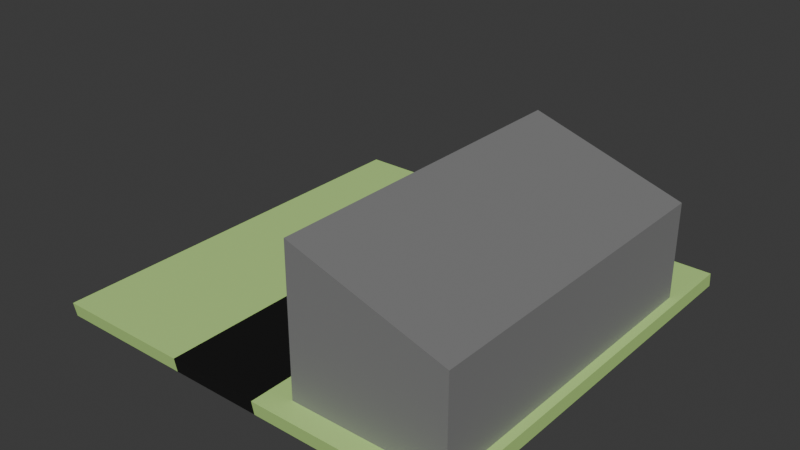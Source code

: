 # Source: HANGAR.blend  (saved by Blender 4.3.32; exported with 4.5.12 LTS)
import bpy
from mathutils import Matrix  # noqa: F401  (used for matrix-valued properties, if any)

bpy.ops.wm.read_factory_settings(use_empty=True)
scene = bpy.context.scene
scene.name = 'Scene'

# ---- collections
col_collection = bpy.data.collections.new('Collection'); scene.collection.children.link(col_collection)

# ---- materials (node trees are filled in below, after node groups)
mat_material_001 = bpy.data.materials.new('Material.001')
mat_material_002 = bpy.data.materials.new('Material.002')
mat_material_003 = bpy.data.materials.new('Material.003')
mat_material_004 = bpy.data.materials.new('Material.004')

# ---- material node trees
mat_material_001.use_nodes = True; mat_material_001.node_tree.nodes.clear()
_N = mat_material_001.node_tree.nodes; _L = mat_material_001.node_tree.links
n0 = _N.new('ShaderNodeBsdfPrincipled'); n0.name = 'Principled BSDF'; n0.location = (10, 300)
n0.inputs[0].default_value = (0.514, 0.8004, 0.2515, 1.0)
n1 = _N.new('ShaderNodeOutputMaterial'); n1.name = 'Material Output'; n1.location = (300, 300)
_L.new(n0.outputs[0], n1.inputs[0])
n1.is_active_output = True
mat_material_002.use_nodes = True; mat_material_002.node_tree.nodes.clear()
_N = mat_material_002.node_tree.nodes; _L = mat_material_002.node_tree.links
n0 = _N.new('ShaderNodeBsdfPrincipled'); n0.name = 'Principled BSDF'; n0.location = (10, 300)
n0.inputs[0].default_value = (0.005937, 0.005812, 0.005714, 1.0)
n1 = _N.new('ShaderNodeOutputMaterial'); n1.name = 'Material Output'; n1.location = (300, 300)
_L.new(n0.outputs[0], n1.inputs[0])
n1.is_active_output = True
mat_material_003.use_nodes = True; mat_material_003.node_tree.nodes.clear()
_N = mat_material_003.node_tree.nodes; _L = mat_material_003.node_tree.links
n0 = _N.new('ShaderNodeBsdfPrincipled'); n0.name = 'Principled BSDF'; n0.location = (10, 300)
n0.inputs[0].default_value = (0.3908, 0.3908, 0.3908, 1.0)
n1 = _N.new('ShaderNodeOutputMaterial'); n1.name = 'Material Output'; n1.location = (300, 300)
_L.new(n0.outputs[0], n1.inputs[0])
n1.is_active_output = True
mat_material_004.use_nodes = True; mat_material_004.node_tree.nodes.clear()
_N = mat_material_004.node_tree.nodes; _L = mat_material_004.node_tree.links
n0 = _N.new('ShaderNodeBsdfPrincipled'); n0.name = 'Principled BSDF'; n0.location = (10, 300)
n0.inputs[0].default_value = (0.3583, 0.3583, 0.3583, 1.0)
n0.inputs[1].default_value = 0.7638
n0.inputs[2].default_value = 0.815
n1 = _N.new('ShaderNodeOutputMaterial'); n1.name = 'Material Output'; n1.location = (300, 300)
_L.new(n0.outputs[0], n1.inputs[0])
n1.is_active_output = True

# ---- world
world_world = bpy.data.worlds.new('World'); scene.world = world_world
world_world.use_nodes = True; world_world.node_tree.nodes.clear()
_N = world_world.node_tree.nodes; _L = world_world.node_tree.links
n0 = _N.new('ShaderNodeOutputWorld'); n0.name = 'World Output'; n0.location = (300, 300)
n1 = _N.new('ShaderNodeBackground'); n1.name = 'Background'; n1.location = (10, 300)
n1.inputs[0].default_value = (0.05088, 0.05088, 0.05088, 1.0)
_L.new(n1.outputs[0], n0.inputs[0])
n0.is_active_output = True
world_world.color = (0.05088, 0.05088, 0.05088)
world_world.sun_shadow_jitter_overblur = 0.0

# ---- meshes
me_plane = bpy.data.meshes.new('Plane')
me_plane.from_pydata([(-1.0, -1.0, 0.0), (1.0, -1.0, 0.0), (-1.0, 1.0, 0.0), (1.0, 1.0, 0.0), (-1.0, 0.7778, 0.0), (-1.0, 0.5556, 0.0), (-1.0, 0.3333, 0.0), (-1.0, 0.1111, 0.0), (-1.0, -0.1111, 0.0), (-1.0, -0.3333, 0.0), (-1.0, -0.5556, 0.0), (-1.0, -0.7778, 0.0), (1.0, -0.7778, 0.0), (1.0, -0.5556, 0.0), (1.0, -0.3333, 0.0), (1.0, -0.1111, 0.0), (1.0, 0.1111, 0.0), (1.0, 0.3333, 0.0), (1.0, 0.5556, 0.0), (1.0, 0.7778, 0.0), (-0.7778, -1.0, 0.0), (-0.5556, -1.0, 0.0), (-0.3333, -1.0, 0.0), (-0.1111, -1.0, 0.0), (0.1111, -1.0, 0.0), (0.3333, -1.0, 0.0), (0.5556, -1.0, 0.0), (0.7778, -1.0, 0.0), (0.7778, 1.0, 0.0), (0.5556, 1.0, 0.0), (0.3333, 1.0, 0.0), (0.1111, 1.0, 0.0), (-0.1111, 1.0, 0.0), (-0.3333, 1.0, 0.0), (-0.5556, 1.0, 0.0), (-0.7778, 1.0, 0.0), (0.7778, -0.7778, 0.0), (0.5556, -0.7778, 0.0), (0.3333, -0.7778, 0.0), (0.1111, -0.7778, 0.0), (-0.1111, -0.7778, 0.0), (-0.3333, -0.7778, 0.0), (-0.5556, -0.7778, 0.0), (-0.7778, -0.7778, 0.0), (0.7778, -0.5556, 0.0), (0.5556, -0.5556, 0.0), (0.3333, -0.5556, 0.0), (0.1111, -0.5556, 0.0), (-0.1111, -0.5556, 0.0), (-0.3333, -0.5556, 0.0), (-0.5556, -0.5556, 0.0), (-0.7778, -0.5556, 0.0), (0.7778, -0.3333, 0.0), (0.5556, -0.3333, 0.0), (0.3333, -0.3333, 0.0), (0.1111, -0.3333, 0.0), (-0.1111, -0.3333, 0.0), (-0.3333, -0.3333, 0.0), (-0.5556, -0.3333, 0.0), (-0.7778, -0.3333, 0.0), (0.7778, -0.1111, 0.0), (0.5556, -0.1111, 0.0), (0.3333, -0.1111, 0.0), (0.1111, -0.1111, 0.0), (-0.1111, -0.1111, 0.0), (-0.3333, -0.1111, 0.0), (-0.5556, -0.1111, 0.0), (-0.7778, -0.1111, 0.0), (0.7778, 0.1111, 0.0), (0.5556, 0.1111, 0.0), (0.3333, 0.1111, 0.0), (0.1111, 0.1111, 0.0), (-0.1111, 0.1111, 0.0), (-0.3333, 0.1111, 0.0), (-0.5556, 0.1111, 0.0), (-0.7778, 0.1111, 0.0), (0.7778, 0.3333, 0.0), (0.5556, 0.3333, 0.0), (0.3333, 0.3333, 0.0), (0.1111, 0.3333, 0.0), (-0.1111, 0.3333, 0.0), (-0.3333, 0.3333, 0.0), (-0.5556, 0.3333, 0.0), (-0.7778, 0.3333, 0.0), (0.7778, 0.5556, 0.0), (0.5556, 0.5556, 0.0), (0.3333, 0.5556, 0.0), (0.1111, 0.5556, 0.0), (-0.1111, 0.5556, 0.0), (-0.3333, 0.5556, 0.0), (-0.5556, 0.5556, 0.0), (-0.7778, 0.5556, 0.0), (0.7778, 0.7778, 0.0), (0.5556, 0.7778, 0.0), (0.3333, 0.7778, 0.0), (0.1111, 0.7778, 0.0), (-0.1111, 0.7778, 0.0), (-0.3333, 0.7778, 0.0), (-0.5556, 0.7778, 0.0), (-0.7778, 0.7778, 0.0), (-1.0, 0.6667, 0.0), (1.0, 0.6667, 0.0), (-0.7778, 0.6667, 0.0), (-0.5556, 0.6667, 0.0), (-0.3333, 0.6667, 0.0), (-0.1111, 0.6667, 0.0), (0.1111, 0.6667, 0.0), (0.3333, 0.6667, 0.0), (0.5556, 0.6667, 0.0), (0.7778, 0.6667, 0.0), (-1.0, -0.8889, 0.0), (1.0, -0.8889, 0.0), (-0.7778, -0.8889, 0.0), (-0.5556, -0.8889, 0.0), (-0.3333, -0.8889, 0.0), (-0.1111, -0.8889, 0.0), (0.1111, -0.8889, 0.0), (0.3333, -0.8889, 0.0), (0.5556, -0.8889, 0.0), (0.7778, -0.8889, 0.0), (-1.003, -0.874, -0.07201), (-1.003, -0.9851, -0.07201), (0.7743, -0.9851, -0.07201), (0.9965, -0.9851, -0.07201), (0.9965, 0.7927, -0.07201), (0.9965, 1.015, -0.07201), (-0.7813, 1.015, -0.07201), (-1.003, 1.015, -0.07201), (-1.003, 0.7927, -0.07201), (-1.003, 0.6816, -0.07201), (-1.003, 0.5705, -0.07201), (-1.003, 0.3482, -0.07201), (-1.003, 0.126, -0.07201), (-1.003, -0.0962, -0.07201), (-1.003, -0.3184, -0.07201), (-1.003, -0.5406, -0.07201), (-1.003, -0.7629, -0.07201), (0.9965, -0.874, -0.07201), (0.9965, -0.7629, -0.07201), (0.9965, -0.5406, -0.07201), (0.9965, -0.3184, -0.07201), (0.9965, -0.0962, -0.07201), (0.9965, 0.126, -0.07201), (0.9965, 0.3482, -0.07201), (0.9965, 0.5705, -0.07201), (0.9965, 0.6816, -0.07201), (-0.7813, -0.7629, -0.07201), (-0.7813, -0.5406, -0.07201), (-0.7813, -0.3184, -0.07201), (-0.7813, -0.0962, -0.07201), (-0.7813, 0.126, -0.07201), (-0.7813, 0.3482, -0.07201), (-0.7813, 0.5705, -0.07201), (-0.7813, 0.7927, -0.07201), (-0.7813, -0.9851, -0.07201), (-0.5591, -0.9851, -0.07201), (-0.3368, -0.9851, -0.07201), (-0.1146, -0.9851, -0.07201), (0.1076, -0.9851, -0.07201), (0.3298, -0.9851, -0.07201), (0.5521, -0.9851, -0.07201), (0.7743, 1.015, -0.07201), (0.5521, 1.015, -0.07201), (0.3298, 1.015, -0.07201), (0.1076, 1.015, -0.07201), (-0.1146, 1.015, -0.07201), (-0.3368, 1.015, -0.07201), (-0.5591, 1.015, -0.07201), (0.7743, -0.7629, -0.07201), (0.5521, -0.7629, -0.07201), (0.3298, -0.7629, -0.07201), (0.1076, -0.7629, -0.07201), (-0.1146, -0.7629, -0.07201), (-0.3368, -0.7629, -0.07201), (-0.5591, -0.7629, -0.07201), (0.7743, -0.5406, -0.07201), (0.5521, -0.5406, -0.07201), (0.3298, -0.5406, -0.07201), (0.1076, -0.5406, -0.07201), (-0.1146, -0.5406, -0.07201), (-0.3368, -0.5406, -0.07201), (-0.5591, -0.5406, -0.07201), (0.7743, -0.3184, -0.07201), (0.5521, -0.3184, -0.07201), (0.3298, -0.3184, -0.07201), (0.1076, -0.3184, -0.07201), (-0.1146, -0.3184, -0.07201), (-0.3368, -0.3184, -0.07201), (-0.5591, -0.3184, -0.07201), (0.7743, -0.0962, -0.07201), (0.5521, -0.0962, -0.07201), (0.3298, -0.0962, -0.07201), (0.1076, -0.0962, -0.07201), (-0.1146, -0.0962, -0.07201), (-0.3368, -0.0962, -0.07201), (-0.5591, -0.0962, -0.07201), (0.7743, 0.126, -0.07201), (0.5521, 0.126, -0.07201), (0.3298, 0.126, -0.07201), (0.1076, 0.126, -0.07201), (-0.1146, 0.126, -0.07201), (-0.3368, 0.126, -0.07201), (-0.5591, 0.126, -0.07201), (0.7743, 0.3482, -0.07201), (0.5521, 0.3482, -0.07201), (0.3298, 0.3482, -0.07201), (0.1076, 0.3482, -0.07201), (-0.1146, 0.3482, -0.07201), (-0.3368, 0.3482, -0.07201), (-0.5591, 0.3482, -0.07201), (0.7743, 0.5705, -0.07201), (0.5521, 0.5705, -0.07201), (0.3298, 0.5705, -0.07201), (0.1076, 0.5705, -0.07201), (-0.1146, 0.5705, -0.07201), (-0.3368, 0.5705, -0.07201), (-0.5591, 0.5705, -0.07201), (0.7743, 0.7927, -0.07201), (0.5521, 0.7927, -0.07201), (0.3298, 0.7927, -0.07201), (0.1076, 0.7927, -0.07201), (-0.1146, 0.7927, -0.07201), (-0.3368, 0.7927, -0.07201), (-0.5591, 0.7927, -0.07201), (-0.7813, 0.6816, -0.07201), (-0.5591, 0.6816, -0.07201), (-0.3368, 0.6816, -0.07201), (-0.1146, 0.6816, -0.07201), (0.1076, 0.6816, -0.07201), (0.3298, 0.6816, -0.07201), (0.5521, 0.6816, -0.07201), (0.7743, 0.6816, -0.07201), (-0.7813, -0.874, -0.07201), (-0.5591, -0.874, -0.07201), (-0.3368, -0.874, -0.07201), (-0.1146, -0.874, -0.07201), (0.1076, -0.874, -0.07201), (0.3298, -0.874, -0.07201), (0.5521, -0.874, -0.07201), (0.7743, -0.874, -0.07201)], [], [(92, 28, 3, 19), (119, 36, 12, 111), (36, 44, 13, 12), (44, 52, 14, 13), (52, 60, 15, 14), (60, 68, 16, 15), (68, 76, 17, 16), (76, 84, 18, 17), (109, 92, 19, 101), (100, 4, 99, 102), (102, 99, 98, 103), (103, 98, 97, 104), (104, 97, 96, 105), (105, 96, 95, 106), (106, 95, 94, 107), (107, 94, 93, 108), (108, 93, 92, 109), (6, 5, 91, 83), (83, 91, 90, 82), (82, 90, 89, 81), (81, 89, 88, 80), (80, 88, 87, 79), (79, 87, 86, 78), (78, 86, 85, 77), (77, 85, 84, 76), (7, 6, 83, 75), (75, 83, 82, 74), (74, 82, 81, 73), (73, 81, 80, 72), (72, 80, 79, 71), (71, 79, 78, 70), (70, 78, 77, 69), (69, 77, 76, 68), (8, 7, 75, 67), (67, 75, 74, 66), (66, 74, 73, 65), (65, 73, 72, 64), (64, 72, 71, 63), (63, 71, 70, 62), (62, 70, 69, 61), (61, 69, 68, 60), (9, 8, 67, 59), (59, 67, 66, 58), (58, 66, 65, 57), (57, 65, 64, 56), (56, 64, 63, 55), (55, 63, 62, 54), (54, 62, 61, 53), (53, 61, 60, 52), (10, 9, 59, 51), (51, 59, 58, 50), (50, 58, 57, 49), (49, 57, 56, 48), (48, 56, 55, 47), (47, 55, 54, 46), (46, 54, 53, 45), (45, 53, 52, 44), (11, 10, 51, 43), (43, 51, 50, 42), (42, 50, 49, 41), (41, 49, 48, 40), (40, 48, 47, 39), (39, 47, 46, 38), (38, 46, 45, 37), (37, 45, 44, 36), (110, 11, 43, 112), (112, 43, 42, 113), (113, 42, 41, 114), (114, 41, 40, 115), (115, 40, 39, 116), (116, 39, 38, 117), (117, 38, 37, 118), (118, 37, 36, 119), (4, 2, 35, 99), (99, 35, 34, 98), (98, 34, 33, 97), (97, 33, 32, 96), (96, 32, 31, 95), (95, 31, 30, 94), (94, 30, 29, 93), (93, 29, 28, 92), (85, 108, 109, 84), (86, 107, 108, 85), (87, 106, 107, 86), (88, 105, 106, 87), (89, 104, 105, 88), (90, 103, 104, 89), (91, 102, 103, 90), (5, 100, 102, 91), (84, 109, 101, 18), (26, 118, 119, 27), (25, 117, 118, 26), (24, 116, 117, 25), (23, 115, 116, 24), (22, 114, 115, 23), (21, 113, 114, 22), (20, 112, 113, 21), (0, 110, 112, 20), (27, 119, 111, 1), (217, 124, 125, 161), (239, 137, 138, 168), (168, 138, 139, 175), (175, 139, 140, 182), (182, 140, 141, 189), (189, 141, 142, 196), (196, 142, 143, 203), (203, 143, 144, 210), (231, 145, 124, 217), (129, 224, 153, 128), (224, 225, 223, 153), (225, 226, 222, 223), (226, 227, 221, 222), (227, 228, 220, 221), (228, 229, 219, 220), (229, 230, 218, 219), (230, 231, 217, 218), (131, 151, 152, 130), (151, 209, 216, 152), (209, 208, 215, 216), (208, 207, 214, 215), (207, 206, 213, 214), (206, 205, 212, 213), (205, 204, 211, 212), (204, 203, 210, 211), (132, 150, 151, 131), (150, 202, 209, 151), (202, 201, 208, 209), (201, 200, 207, 208), (200, 199, 206, 207), (199, 198, 205, 206), (198, 197, 204, 205), (197, 196, 203, 204), (133, 149, 150, 132), (149, 195, 202, 150), (195, 194, 201, 202), (194, 193, 200, 201), (193, 192, 199, 200), (192, 191, 198, 199), (191, 190, 197, 198), (190, 189, 196, 197), (134, 148, 149, 133), (148, 188, 195, 149), (188, 187, 194, 195), (187, 186, 193, 194), (186, 185, 192, 193), (185, 184, 191, 192), (184, 183, 190, 191), (183, 182, 189, 190), (135, 147, 148, 134), (147, 181, 188, 148), (181, 180, 187, 188), (180, 179, 186, 187), (179, 178, 185, 186), (178, 177, 184, 185), (177, 176, 183, 184), (176, 175, 182, 183), (136, 146, 147, 135), (146, 174, 181, 147), (174, 173, 180, 181), (173, 172, 179, 180), (172, 171, 178, 179), (171, 170, 177, 178), (170, 169, 176, 177), (169, 168, 175, 176), (120, 232, 146, 136), (232, 233, 174, 146), (233, 234, 173, 174), (234, 235, 172, 173), (235, 236, 171, 172), (236, 237, 170, 171), (237, 238, 169, 170), (238, 239, 168, 169), (128, 153, 126, 127), (153, 223, 167, 126), (223, 222, 166, 167), (222, 221, 165, 166), (221, 220, 164, 165), (220, 219, 163, 164), (219, 218, 162, 163), (218, 217, 161, 162), (211, 210, 231, 230), (212, 211, 230, 229), (213, 212, 229, 228), (214, 213, 228, 227), (215, 214, 227, 226), (216, 215, 226, 225), (152, 216, 225, 224), (130, 152, 224, 129), (210, 144, 145, 231), (160, 122, 239, 238), (159, 160, 238, 237), (158, 159, 237, 236), (157, 158, 236, 235), (156, 157, 235, 234), (155, 156, 234, 233), (154, 155, 233, 232), (121, 154, 232, 120), (122, 123, 137, 239), (21, 22, 156, 155), (16, 17, 143, 142), (2, 4, 128, 127), (22, 23, 157, 156), (17, 18, 144, 143), (100, 5, 130, 129), (23, 24, 158, 157), (101, 19, 124, 145), (4, 100, 129, 128), (5, 6, 131, 130), (24, 25, 159, 158), (18, 101, 145, 144), (6, 7, 132, 131), (25, 26, 160, 159), (7, 8, 133, 132), (26, 27, 122, 160), (8, 9, 134, 133), (3, 28, 161, 125), (9, 10, 135, 134), (28, 29, 162, 161), (10, 11, 136, 135), (29, 30, 163, 162), (11, 110, 120, 136), (111, 12, 138, 137), (30, 31, 164, 163), (1, 111, 137, 123), (12, 13, 139, 138), (31, 32, 165, 164), (110, 0, 121, 120), (13, 14, 140, 139), (32, 33, 166, 165), (27, 1, 123, 122), (0, 20, 154, 121), (14, 15, 141, 140), (33, 34, 167, 166), (19, 3, 125, 124), (20, 21, 155, 154), (15, 16, 142, 141), (34, 35, 126, 167), (35, 2, 127, 126)])
me_plane.polygons.foreach_set('material_index', [0, 0, 0, 0, 0, 0, 0, 0, 0, 0, 0, 0, 1, 1, 0, 0, 0, 0, 0, 0, 1, 1, 1, 1, 1, 0, 0, 0, 1, 1, 1, 1, 1, 0, 0, 0, 1, 1, 0, 2, 2, 0, 0, 0, 1, 1, 0, 2, 2, 0, 0, 0, 1, 1, 1, 1, 1, 0, 0, 0, 1, 1, 1, 1, 1, 0, 0, 0, 1, 1, 0, 2, 2, 0, 0, 0, 1, 1, 0, 0, 0, 2, 2, 0, 1, 1, 0, 0, 0, 0, 0, 0, 0, 1, 1, 0, 0, 0, 0, 0, 0, 0, 0, 0, 0, 0, 0, 0, 0, 0, 0, 1, 1, 0, 0, 0, 0, 0, 0, 1, 1, 1, 1, 1, 0, 0, 0, 1, 1, 1, 1, 1, 0, 0, 0, 1, 1, 0, 2, 2, 0, 0, 0, 1, 1, 0, 2, 2, 0, 0, 0, 1, 1, 1, 1, 1, 0, 0, 0, 1, 1, 1, 1, 1, 0, 0, 0, 1, 1, 0, 2, 2, 0, 0, 0, 1, 1, 0, 0, 0, 2, 2, 0, 1, 1, 0, 0, 0, 0, 0, 0, 0, 1, 1, 0, 0, 0, 0, 0, 0, 0, 1, 0, 0, 1, 0, 0, 0, 0, 0, 0, 0, 0, 0, 0, 0, 0, 0, 0, 0, 0, 0, 0, 0, 0, 1, 0, 0, 1, 0, 0, 0, 0, 0, 0, 0, 0, 0])
_uv = me_plane.uv_layers.new(name='UVMap')
_uv.uv.foreach_set('vector', [0.8889, 0.8889, 0.8889, 1.0, 1.0, 1.0, 1.0, 0.8889, 0.8889, 0.05556, 0.8889, 0.1111, 1.0, 0.1111, 1.0, 0.05556, 0.8889, 0.1111, 0.8889, 0.2222, 1.0, 0.2222, 1.0, 0.1111, 0.8889, 0.2222, 0.8889, 0.3333, 1.0, 0.3333, 1.0, 0.2222, 0.8889, 0.3333, 0.8889, 0.4444, 1.0, 0.4444, 1.0, 0.3333, 0.8889, 0.4444, 0.8889, 0.5556, 1.0, 0.5556, 1.0, 0.4444, 0.8889, 0.5556, 0.8889, 0.6667, 1.0, 0.6667, 1.0, 0.5556, 0.8889, 0.6667, 0.8889, 0.7778, 1.0, 0.7778, 1.0, 0.6667, 0.8889, 0.8333, 0.8889, 0.8889, 1.0, 0.8889, 1.0, 0.8333, 0.0, 0.8333, 0.0, 0.8889, 0.1111, 0.8889, 0.1111, 0.8333, 0.1111, 0.8333, 0.1111, 0.8889, 0.2222, 0.8889, 0.2222, 0.8333, 0.2222, 0.8333, 0.2222, 0.8889, 0.3333, 0.8889, 0.3333, 0.8333, 0.3333, 0.8333, 0.3333, 0.8889, 0.4444, 0.8889, 0.4444, 0.8333, 0.4444, 0.8333, 0.4444, 0.8889, 0.5556, 0.8889, 0.5556, 0.8333, 0.5556, 0.8333, 0.5556, 0.8889, 0.6667, 0.8889, 0.6667, 0.8333, 0.6667, 0.8333, 0.6667, 0.8889, 0.7778, 0.8889, 0.7778, 0.8333, 0.7778, 0.8333, 0.7778, 0.8889, 0.8889, 0.8889, 0.8889, 0.8333, 0.0, 0.6667, 0.0, 0.7778, 0.1111, 0.7778, 0.1111, 0.6667, 0.1111, 0.6667, 0.1111, 0.7778, 0.2222, 0.7778, 0.2222, 0.6667, 0.2222, 0.6667, 0.2222, 0.7778, 0.3333, 0.7778, 0.3333, 0.6667, 0.3333, 0.6667, 0.3333, 0.7778, 0.4444, 0.7778, 0.4444, 0.6667, 0.4444, 0.6667, 0.4444, 0.7778, 0.5556, 0.7778, 0.5556, 0.6667, 0.5556, 0.6667, 0.5556, 0.7778, 0.6667, 0.7778, 0.6667, 0.6667, 0.6667, 0.6667, 0.6667, 0.7778, 0.7778, 0.7778, 0.7778, 0.6667, 0.7778, 0.6667, 0.7778, 0.7778, 0.8889, 0.7778, 0.8889, 0.6667, 0.0, 0.5556, 0.0, 0.6667, 0.1111, 0.6667, 0.1111, 0.5556, 0.1111, 0.5556, 0.1111, 0.6667, 0.2222, 0.6667, 0.2222, 0.5556, 0.2222, 0.5556, 0.2222, 0.6667, 0.3333, 0.6667, 0.3333, 0.5556, 0.3333, 0.5556, 0.3333, 0.6667, 0.4444, 0.6667, 0.4444, 0.5556, 0.4444, 0.5556, 0.4444, 0.6667, 0.5556, 0.6667, 0.5556, 0.5556, 0.5556, 0.5556, 0.5556, 0.6667, 0.6667, 0.6667, 0.6667, 0.5556, 0.6667, 0.5556, 0.6667, 0.6667, 0.7778, 0.6667, 0.7778, 0.5556, 0.7778, 0.5556, 0.7778, 0.6667, 0.8889, 0.6667, 0.8889, 0.5556, 0.0, 0.4444, 0.0, 0.5556, 0.1111, 0.5556, 0.1111, 0.4444, 0.1111, 0.4444, 0.1111, 0.5556, 0.2222, 0.5556, 0.2222, 0.4444, 0.2222, 0.4444, 0.2222, 0.5556, 0.3333, 0.5556, 0.3333, 0.4444, 0.3333, 0.4444, 0.3333, 0.5556, 0.4444, 0.5556, 0.4444, 0.4444, 0.4444, 0.4444, 0.4444, 0.5556, 0.5556, 0.5556, 0.5556, 0.4444, 0.5556, 0.4444, 0.5556, 0.5556, 0.6667, 0.5556, 0.6667, 0.4444, 0.6667, 0.4444, 0.6667, 0.5556, 0.7778, 0.5556, 0.7778, 0.4444, 0.7778, 0.4444, 0.7778, 0.5556, 0.8889, 0.5556, 0.8889, 0.4444, 0.0, 0.3333, 0.0, 0.4444, 0.1111, 0.4444, 0.1111, 0.3333, 0.1111, 0.3333, 0.1111, 0.4444, 0.2222, 0.4444, 0.2222, 0.3333, 0.2222, 0.3333, 0.2222, 0.4444, 0.3333, 0.4444, 0.3333, 0.3333, 0.3333, 0.3333, 0.3333, 0.4444, 0.4444, 0.4444, 0.4444, 0.3333, 0.4444, 0.3333, 0.4444, 0.4444, 0.5556, 0.4444, 0.5556, 0.3333, 0.5556, 0.3333, 0.5556, 0.4444, 0.6667, 0.4444, 0.6667, 0.3333, 0.6667, 0.3333, 0.6667, 0.4444, 0.7778, 0.4444, 0.7778, 0.3333, 0.7778, 0.3333, 0.7778, 0.4444, 0.8889, 0.4444, 0.8889, 0.3333, 0.0, 0.2222, 0.0, 0.3333, 0.1111, 0.3333, 0.1111, 0.2222, 0.1111, 0.2222, 0.1111, 0.3333, 0.2222, 0.3333, 0.2222, 0.2222, 0.2222, 0.2222, 0.2222, 0.3333, 0.3333, 0.3333, 0.3333, 0.2222, 0.3333, 0.2222, 0.3333, 0.3333, 0.4444, 0.3333, 0.4444, 0.2222, 0.4444, 0.2222, 0.4444, 0.3333, 0.5556, 0.3333, 0.5556, 0.2222, 0.5556, 0.2222, 0.5556, 0.3333, 0.6667, 0.3333, 0.6667, 0.2222, 0.6667, 0.2222, 0.6667, 0.3333, 0.7778, 0.3333, 0.7778, 0.2222, 0.7778, 0.2222, 0.7778, 0.3333, 0.8889, 0.3333, 0.8889, 0.2222, 0.0, 0.1111, 0.0, 0.2222, 0.1111, 0.2222, 0.1111, 0.1111, 0.1111, 0.1111, 0.1111, 0.2222, 0.2222, 0.2222, 0.2222, 0.1111, 0.2222, 0.1111, 0.2222, 0.2222, 0.3333, 0.2222, 0.3333, 0.1111, 0.3333, 0.1111, 0.3333, 0.2222, 0.4444, 0.2222, 0.4444, 0.1111, 0.4444, 0.1111, 0.4444, 0.2222, 0.5556, 0.2222, 0.5556, 0.1111, 0.5556, 0.1111, 0.5556, 0.2222, 0.6667, 0.2222, 0.6667, 0.1111, 0.6667, 0.1111, 0.6667, 0.2222, 0.7778, 0.2222, 0.7778, 0.1111, 0.7778, 0.1111, 0.7778, 0.2222, 0.8889, 0.2222, 0.8889, 0.1111, 0.0, 0.05556, 0.0, 0.1111, 0.1111, 0.1111, 0.1111, 0.05556, 0.1111, 0.05556, 0.1111, 0.1111, 0.2222, 0.1111, 0.2222, 0.05556, 0.2222, 0.05556, 0.2222, 0.1111, 0.3333, 0.1111, 0.3333, 0.05556, 0.3333, 0.05556, 0.3333, 0.1111, 0.4444, 0.1111, 0.4444, 0.05556, 0.4444, 0.05556, 0.4444, 0.1111, 0.5556, 0.1111, 0.5556, 0.05556, 0.5556, 0.05556, 0.5556, 0.1111, 0.6667, 0.1111, 0.6667, 0.05556, 0.6667, 0.05556, 0.6667, 0.1111, 0.7778, 0.1111, 0.7778, 0.05556, 0.7778, 0.05556, 0.7778, 0.1111, 0.8889, 0.1111, 0.8889, 0.05556, 0.0, 0.8889, 0.0, 1.0, 0.1111, 1.0, 0.1111, 0.8889, 0.1111, 0.8889, 0.1111, 1.0, 0.2222, 1.0, 0.2222, 0.8889, 0.2222, 0.8889, 0.2222, 1.0, 0.3333, 1.0, 0.3333, 0.8889, 0.3333, 0.8889, 0.3333, 1.0, 0.4444, 1.0, 0.4444, 0.8889, 0.4444, 0.8889, 0.4444, 1.0, 0.5556, 1.0, 0.5556, 0.8889, 0.5556, 0.8889, 0.5556, 1.0, 0.6667, 1.0, 0.6667, 0.8889, 0.6667, 0.8889, 0.6667, 1.0, 0.7778, 1.0, 0.7778, 0.8889, 0.7778, 0.8889, 0.7778, 1.0, 0.8889, 1.0, 0.8889, 0.8889, 0.7778, 0.7778, 0.7778, 0.8333, 0.8889, 0.8333, 0.8889, 0.7778, 0.6667, 0.7778, 0.6667, 0.8333, 0.7778, 0.8333, 0.7778, 0.7778, 0.5556, 0.7778, 0.5556, 0.8333, 0.6667, 0.8333, 0.6667, 0.7778, 0.4444, 0.7778, 0.4444, 0.8333, 0.5556, 0.8333, 0.5556, 0.7778, 0.3333, 0.7778, 0.3333, 0.8333, 0.4444, 0.8333, 0.4444, 0.7778, 0.2222, 0.7778, 0.2222, 0.8333, 0.3333, 0.8333, 0.3333, 0.7778, 0.1111, 0.7778, 0.1111, 0.8333, 0.2222, 0.8333, 0.2222, 0.7778, 0.0, 0.7778, 0.0, 0.8333, 0.1111, 0.8333, 0.1111, 0.7778, 0.8889, 0.7778, 0.8889, 0.8333, 1.0, 0.8333, 1.0, 0.7778, 0.7778, 0.0, 0.7778, 0.05556, 0.8889, 0.05556, 0.8889, 0.0, 0.6667, 0.0, 0.6667, 0.05556, 0.7778, 0.05556, 0.7778, 0.0, 0.5556, 0.0, 0.5556, 0.05556, 0.6667, 0.05556, 0.6667, 0.0, 0.4444, 0.0, 0.4444, 0.05556, 0.5556, 0.05556, 0.5556, 0.0, 0.3333, 0.0, 0.3333, 0.05556, 0.4444, 0.05556, 0.4444, 0.0, 0.2222, 0.0, 0.2222, 0.05556, 0.3333, 0.05556, 0.3333, 0.0, 0.1111, 0.0, 0.1111, 0.05556, 0.2222, 0.05556, 0.2222, 0.0, 0.0, 0.0, 0.0, 0.05556, 0.1111, 0.05556, 0.1111, 0.0, 0.8889, 0.0, 0.8889, 0.05556, 1.0, 0.05556, 1.0, 0.0, 0.8889, 0.8889, 1.0, 0.8889, 1.0, 1.0, 0.8889, 1.0, 0.8889, 0.05556, 1.0, 0.05556, 1.0, 0.1111, 0.8889, 0.1111, 0.8889, 0.1111, 1.0, 0.1111, 1.0, 0.2222, 0.8889, 0.2222, 0.8889, 0.2222, 1.0, 0.2222, 1.0, 0.3333, 0.8889, 0.3333, 0.8889, 0.3333, 1.0, 0.3333, 1.0, 0.4444, 0.8889, 0.4444, 0.8889, 0.4444, 1.0, 0.4444, 1.0, 0.5556, 0.8889, 0.5556, 0.8889, 0.5556, 1.0, 0.5556, 1.0, 0.6667, 0.8889, 0.6667, 0.8889, 0.6667, 1.0, 0.6667, 1.0, 0.7778, 0.8889, 0.7778, 0.8889, 0.8333, 1.0, 0.8333, 1.0, 0.8889, 0.8889, 0.8889, 0.0, 0.8333, 0.1111, 0.8333, 0.1111, 0.8889, 0.0, 0.8889, 0.1111, 0.8333, 0.2222, 0.8333, 0.2222, 0.8889, 0.1111, 0.8889, 0.2222, 0.8333, 0.3333, 0.8333, 0.3333, 0.8889, 0.2222, 0.8889, 0.3333, 0.8333, 0.4444, 0.8333, 0.4444, 0.8889, 0.3333, 0.8889, 0.4444, 0.8333, 0.5556, 0.8333, 0.5556, 0.8889, 0.4444, 0.8889, 0.5556, 0.8333, 0.6667, 0.8333, 0.6667, 0.8889, 0.5556, 0.8889, 0.6667, 0.8333, 0.7778, 0.8333, 0.7778, 0.8889, 0.6667, 0.8889, 0.7778, 0.8333, 0.8889, 0.8333, 0.8889, 0.8889, 0.7778, 0.8889, 0.0, 0.6667, 0.1111, 0.6667, 0.1111, 0.7778, 0.0, 0.7778, 0.1111, 0.6667, 0.2222, 0.6667, 0.2222, 0.7778, 0.1111, 0.7778, 0.2222, 0.6667, 0.3333, 0.6667, 0.3333, 0.7778, 0.2222, 0.7778, 0.3333, 0.6667, 0.4444, 0.6667, 0.4444, 0.7778, 0.3333, 0.7778, 0.4444, 0.6667, 0.5556, 0.6667, 0.5556, 0.7778, 0.4444, 0.7778, 0.5556, 0.6667, 0.6667, 0.6667, 0.6667, 0.7778, 0.5556, 0.7778, 0.6667, 0.6667, 0.7778, 0.6667, 0.7778, 0.7778, 0.6667, 0.7778, 0.7778, 0.6667, 0.8889, 0.6667, 0.8889, 0.7778, 0.7778, 0.7778, 0.0, 0.5556, 0.1111, 0.5556, 0.1111, 0.6667, 0.0, 0.6667, 0.1111, 0.5556, 0.2222, 0.5556, 0.2222, 0.6667, 0.1111, 0.6667, 0.2222, 0.5556, 0.3333, 0.5556, 0.3333, 0.6667, 0.2222, 0.6667, 0.3333, 0.5556, 0.4444, 0.5556, 0.4444, 0.6667, 0.3333, 0.6667, 0.4444, 0.5556, 0.5556, 0.5556, 0.5556, 0.6667, 0.4444, 0.6667, 0.5556, 0.5556, 0.6667, 0.5556, 0.6667, 0.6667, 0.5556, 0.6667, 0.6667, 0.5556, 0.7778, 0.5556, 0.7778, 0.6667, 0.6667, 0.6667, 0.7778, 0.5556, 0.8889, 0.5556, 0.8889, 0.6667, 0.7778, 0.6667, 0.0, 0.4444, 0.1111, 0.4444, 0.1111, 0.5556, 0.0, 0.5556, 0.1111, 0.4444, 0.2222, 0.4444, 0.2222, 0.5556, 0.1111, 0.5556, 0.2222, 0.4444, 0.3333, 0.4444, 0.3333, 0.5556, 0.2222, 0.5556, 0.3333, 0.4444, 0.4444, 0.4444, 0.4444, 0.5556, 0.3333, 0.5556, 0.4444, 0.4444, 0.5556, 0.4444, 0.5556, 0.5556, 0.4444, 0.5556, 0.5556, 0.4444, 0.6667, 0.4444, 0.6667, 0.5556, 0.5556, 0.5556, 0.6667, 0.4444, 0.7778, 0.4444, 0.7778, 0.5556, 0.6667, 0.5556, 0.7778, 0.4444, 0.8889, 0.4444, 0.8889, 0.5556, 0.7778, 0.5556, 0.0, 0.3333, 0.1111, 0.3333, 0.1111, 0.4444, 0.0, 0.4444, 0.1111, 0.3333, 0.2222, 0.3333, 0.2222, 0.4444, 0.1111, 0.4444, 0.2222, 0.3333, 0.3333, 0.3333, 0.3333, 0.4444, 0.2222, 0.4444, 0.3333, 0.3333, 0.4444, 0.3333, 0.4444, 0.4444, 0.3333, 0.4444, 0.4444, 0.3333, 0.5556, 0.3333, 0.5556, 0.4444, 0.4444, 0.4444, 0.5556, 0.3333, 0.6667, 0.3333, 0.6667, 0.4444, 0.5556, 0.4444, 0.6667, 0.3333, 0.7778, 0.3333, 0.7778, 0.4444, 0.6667, 0.4444, 0.7778, 0.3333, 0.8889, 0.3333, 0.8889, 0.4444, 0.7778, 0.4444, 0.0, 0.2222, 0.1111, 0.2222, 0.1111, 0.3333, 0.0, 0.3333, 0.1111, 0.2222, 0.2222, 0.2222, 0.2222, 0.3333, 0.1111, 0.3333, 0.2222, 0.2222, 0.3333, 0.2222, 0.3333, 0.3333, 0.2222, 0.3333, 0.3333, 0.2222, 0.4444, 0.2222, 0.4444, 0.3333, 0.3333, 0.3333, 0.4444, 0.2222, 0.5556, 0.2222, 0.5556, 0.3333, 0.4444, 0.3333, 0.5556, 0.2222, 0.6667, 0.2222, 0.6667, 0.3333, 0.5556, 0.3333, 0.6667, 0.2222, 0.7778, 0.2222, 0.7778, 0.3333, 0.6667, 0.3333, 0.7778, 0.2222, 0.8889, 0.2222, 0.8889, 0.3333, 0.7778, 0.3333, 0.0, 0.1111, 0.1111, 0.1111, 0.1111, 0.2222, 0.0, 0.2222, 0.1111, 0.1111, 0.2222, 0.1111, 0.2222, 0.2222, 0.1111, 0.2222, 0.2222, 0.1111, 0.3333, 0.1111, 0.3333, 0.2222, 0.2222, 0.2222, 0.3333, 0.1111, 0.4444, 0.1111, 0.4444, 0.2222, 0.3333, 0.2222, 0.4444, 0.1111, 0.5556, 0.1111, 0.5556, 0.2222, 0.4444, 0.2222, 0.5556, 0.1111, 0.6667, 0.1111, 0.6667, 0.2222, 0.5556, 0.2222, 0.6667, 0.1111, 0.7778, 0.1111, 0.7778, 0.2222, 0.6667, 0.2222, 0.7778, 0.1111, 0.8889, 0.1111, 0.8889, 0.2222, 0.7778, 0.2222, 0.0, 0.05556, 0.1111, 0.05556, 0.1111, 0.1111, 0.0, 0.1111, 0.1111, 0.05556, 0.2222, 0.05556, 0.2222, 0.1111, 0.1111, 0.1111, 0.2222, 0.05556, 0.3333, 0.05556, 0.3333, 0.1111, 0.2222, 0.1111, 0.3333, 0.05556, 0.4444, 0.05556, 0.4444, 0.1111, 0.3333, 0.1111, 0.4444, 0.05556, 0.5556, 0.05556, 0.5556, 0.1111, 0.4444, 0.1111, 0.5556, 0.05556, 0.6667, 0.05556, 0.6667, 0.1111, 0.5556, 0.1111, 0.6667, 0.05556, 0.7778, 0.05556, 0.7778, 0.1111, 0.6667, 0.1111, 0.7778, 0.05556, 0.8889, 0.05556, 0.8889, 0.1111, 0.7778, 0.1111, 0.0, 0.8889, 0.1111, 0.8889, 0.1111, 1.0, 0.0, 1.0, 0.1111, 0.8889, 0.2222, 0.8889, 0.2222, 1.0, 0.1111, 1.0, 0.2222, 0.8889, 0.3333, 0.8889, 0.3333, 1.0, 0.2222, 1.0, 0.3333, 0.8889, 0.4444, 0.8889, 0.4444, 1.0, 0.3333, 1.0, 0.4444, 0.8889, 0.5556, 0.8889, 0.5556, 1.0, 0.4444, 1.0, 0.5556, 0.8889, 0.6667, 0.8889, 0.6667, 1.0, 0.5556, 1.0, 0.6667, 0.8889, 0.7778, 0.8889, 0.7778, 1.0, 0.6667, 1.0, 0.7778, 0.8889, 0.8889, 0.8889, 0.8889, 1.0, 0.7778, 1.0, 0.7778, 0.7778, 0.8889, 0.7778, 0.8889, 0.8333, 0.7778, 0.8333, 0.6667, 0.7778, 0.7778, 0.7778, 0.7778, 0.8333, 0.6667, 0.8333, 0.5556, 0.7778, 0.6667, 0.7778, 0.6667, 0.8333, 0.5556, 0.8333, 0.4444, 0.7778, 0.5556, 0.7778, 0.5556, 0.8333, 0.4444, 0.8333, 0.3333, 0.7778, 0.4444, 0.7778, 0.4444, 0.8333, 0.3333, 0.8333, 0.2222, 0.7778, 0.3333, 0.7778, 0.3333, 0.8333, 0.2222, 0.8333, 0.1111, 0.7778, 0.2222, 0.7778, 0.2222, 0.8333, 0.1111, 0.8333, 0.0, 0.7778, 0.1111, 0.7778, 0.1111, 0.8333, 0.0, 0.8333, 0.8889, 0.7778, 1.0, 0.7778, 1.0, 0.8333, 0.8889, 0.8333, 0.7778, 0.0, 0.8889, 0.0, 0.8889, 0.05556, 0.7778, 0.05556, 0.6667, 0.0, 0.7778, 0.0, 0.7778, 0.05556, 0.6667, 0.05556, 0.5556, 0.0, 0.6667, 0.0, 0.6667, 0.05556, 0.5556, 0.05556, 0.4444, 0.0, 0.5556, 0.0, 0.5556, 0.05556, 0.4444, 0.05556, 0.3333, 0.0, 0.4444, 0.0, 0.4444, 0.05556, 0.3333, 0.05556, 0.2222, 0.0, 0.3333, 0.0, 0.3333, 0.05556, 0.2222, 0.05556, 0.1111, 0.0, 0.2222, 0.0, 0.2222, 0.05556, 0.1111, 0.05556, 0.0, 0.0, 0.1111, 0.0, 0.1111, 0.05556, 0.0, 0.05556, 0.8889, 0.0, 1.0, 0.0, 1.0, 0.05556, 0.8889, 0.05556, 0.2222, 0.0, 0.3333, 0.0, 0.3333, 0.0, 0.2222, 0.0, 1.0, 0.5556, 1.0, 0.6667, 1.0, 0.6667, 1.0, 0.5556, 0.0, 1.0, 0.0, 0.8889, 0.0, 0.8889, 0.0, 1.0, 0.3333, 0.0, 0.4444, 0.0, 0.4444, 0.0, 0.3333, 0.0, 1.0, 0.6667, 1.0, 0.7778, 1.0, 0.7778, 1.0, 0.6667, 0.0, 0.8333, 0.0, 0.7778, 0.0, 0.7778, 0.0, 0.8333, 0.4444, 0.0, 0.5556, 0.0, 0.5556, 0.0, 0.4444, 0.0, 1.0, 0.8333, 1.0, 0.8889, 1.0, 0.8889, 1.0, 0.8333, 0.0, 0.8889, 0.0, 0.8333, 0.0, 0.8333, 0.0, 0.8889, 0.0, 0.7778, 0.0, 0.6667, 0.0, 0.6667, 0.0, 0.7778, 0.5556, 0.0, 0.6667, 0.0, 0.6667, 0.0, 0.5556, 0.0, 1.0, 0.7778, 1.0, 0.8333, 1.0, 0.8333, 1.0, 0.7778, 0.0, 0.6667, 0.0, 0.5556, 0.0, 0.5556, 0.0, 0.6667, 0.6667, 0.0, 0.7778, 0.0, 0.7778, 0.0, 0.6667, 0.0, 0.0, 0.5556, 0.0, 0.4444, 0.0, 0.4444, 0.0, 0.5556, 0.7778, 0.0, 0.8889, 0.0, 0.8889, 0.0, 0.7778, 0.0, 0.0, 0.4444, 0.0, 0.3333, 0.0, 0.3333, 0.0, 0.4444, 1.0, 1.0, 0.8889, 1.0, 0.8889, 1.0, 1.0, 1.0, 0.0, 0.3333, 0.0, 0.2222, 0.0, 0.2222, 0.0, 0.3333, 0.8889, 1.0, 0.7778, 1.0, 0.7778, 1.0, 0.8889, 1.0, 0.0, 0.2222, 0.0, 0.1111, 0.0, 0.1111, 0.0, 0.2222, 0.7778, 1.0, 0.6667, 1.0, 0.6667, 1.0, 0.7778, 1.0, 0.0, 0.1111, 0.0, 0.05556, 0.0, 0.05556, 0.0, 0.1111, 1.0, 0.05556, 1.0, 0.1111, 1.0, 0.1111, 1.0, 0.05556, 0.6667, 1.0, 0.5556, 1.0, 0.5556, 1.0, 0.6667, 1.0, 1.0, 0.0, 1.0, 0.05556, 1.0, 0.05556, 1.0, 0.0, 1.0, 0.1111, 1.0, 0.2222, 1.0, 0.2222, 1.0, 0.1111, 0.5556, 1.0, 0.4444, 1.0, 0.4444, 1.0, 0.5556, 1.0, 0.0, 0.05556, 0.0, 0.0, 0.0, 0.0, 0.0, 0.05556, 1.0, 0.2222, 1.0, 0.3333, 1.0, 0.3333, 1.0, 0.2222, 0.4444, 1.0, 0.3333, 1.0, 0.3333, 1.0, 0.4444, 1.0, 0.8889, 0.0, 1.0, 0.0, 1.0, 0.0, 0.8889, 0.0, 0.0, 0.0, 0.1111, 0.0, 0.1111, 0.0, 0.0, 0.0, 1.0, 0.3333, 1.0, 0.4444, 1.0, 0.4444, 1.0, 0.3333, 0.3333, 1.0, 0.2222, 1.0, 0.2222, 1.0, 0.3333, 1.0, 1.0, 0.8889, 1.0, 1.0, 1.0, 1.0, 1.0, 0.8889, 0.1111, 0.0, 0.2222, 0.0, 0.2222, 0.0, 0.1111, 0.0, 1.0, 0.4444, 1.0, 0.5556, 1.0, 0.5556, 1.0, 0.4444, 0.2222, 1.0, 0.1111, 1.0, 0.1111, 1.0, 0.2222, 1.0, 0.1111, 1.0, 0.0, 1.0, 0.0, 1.0, 0.1111, 1.0])
me_plane.materials.append(mat_material_001)
me_plane.materials.append(mat_material_002)
me_plane.materials.append(mat_material_003)
me_plane.update()
me_cube_003 = bpy.data.meshes.new('Cube.003')
me_cube_003.from_pydata([(-1.0, -1.0, -1.0), (-1.0, -1.0, 1.0), (-1.0, 3.352, -1.0), (-1.0, 3.352, 1.0), (1.0, -1.0, -1.0), (0.2195, 1.505, -0.7953), (1.0, -1.0, 0.3645), (0.2195, 1.505, 0.3774), (1.0, 3.352, -1.0), (0.2195, 3.042, -0.7953), (1.0, 3.352, 0.3645), (0.2195, 3.042, 0.3774), (0.2195, -0.7394, -0.7953), (0.2195, -0.7394, 0.3774), (0.2195, 0.7974, -0.7953), (0.2195, 0.7974, 0.3774), (-0.9131, -0.7394, 0.3774), (-0.9131, 0.7974, 0.3774), (-0.9131, 1.505, 0.3774), (-0.9131, -0.7394, -0.7953), (-0.9131, 0.7974, -0.7953), (-0.9131, 1.505, -0.7953), (-0.9131, 3.042, 0.3774), (-0.9131, 3.042, -0.7953), (-1.0, -0.7394, 0.4643), (-1.0, -0.7394, -0.8822), (-1.0, 3.042, 0.4643), (-1.0, 3.042, -0.8822), (-1.0, 0.6071, 0.4643), (-1.0, 0.6071, -0.8822), (-1.0, 1.696, 0.4643), (-1.0, 1.696, -0.8822), (0.3064, 3.042, -0.8822), (0.3064, 3.042, 0.4643), (0.3064, 1.696, -0.8822), (0.3064, 1.696, 0.4643), (0.3064, 0.6071, -0.8822), (0.3064, 0.6071, 0.4643), (0.3064, -0.7394, -0.8822), (0.3064, -0.7394, 0.4643)], [], [(0, 1, 24, 25), (2, 27, 26, 3), (27, 2, 0, 25, 29, 28, 24, 1, 3, 26, 30, 31), (2, 3, 10, 8), (8, 10, 6, 4), (4, 6, 1, 0), (2, 8, 4, 0), (10, 3, 1, 6), (9, 11, 22, 23), (35, 33, 32, 34), (7, 5, 21, 18), (31, 34, 32, 27), (26, 33, 35, 30), (14, 15, 17, 20), (39, 37, 36, 38), (13, 12, 19, 16), (25, 38, 36, 29), (28, 37, 39, 24), (16, 19, 25, 24), (23, 22, 26, 27), (20, 17, 28, 29), (18, 21, 31, 30), (9, 23, 27, 32), (11, 9, 32, 33), (22, 11, 33, 26), (5, 7, 35, 34), (7, 18, 30, 35), (21, 5, 34, 31), (14, 20, 29, 36), (15, 14, 36, 37), (17, 15, 37, 28), (12, 13, 39, 38), (13, 16, 24, 39), (19, 12, 38, 25)])
_uv = me_cube_003.uv_layers.new(name='UVMap')
_uv.uv.foreach_set('vector', [0.375, 0.0, 0.625, 0.0, 0.558, 0.01497, 0.3897, 0.01497, 0.375, 0.25, 0.3897, 0.2322, 0.558, 0.2322, 0.625, 0.25, 0.3897, 0.2322, 0.375, 0.25, 0.375, 0.0, 0.3897, 0.01497, 0.3897, 0.09232, 0.558, 0.09232, 0.558, 0.01497, 0.625, 0.0, 0.625, 0.25, 0.558, 0.2322, 0.558, 0.1549, 0.3897, 0.1549, 0.375, 0.25, 0.625, 0.25, 0.625, 0.5, 0.375, 0.5, 0.375, 0.5, 0.625, 0.5, 0.625, 0.75, 0.375, 0.75, 0.375, 0.75, 0.625, 0.75, 0.625, 1.0, 0.375, 1.0, 0.125, 0.5, 0.375, 0.5, 0.375, 0.75, 0.125, 0.75, 0.625, 0.5, 0.875, 0.5, 0.875, 0.75, 0.625, 0.75, 0.3911, 0.4839, 0.6089, 0.4839, 0.6089, 0.2736, 0.3911, 0.2736, 0.625, 0.75, 0.625, 0.5, 0.375, 0.5, 0.375, 0.75, 0.6089, 0.7661, 0.3911, 0.7661, 0.3911, 0.9764, 0.6089, 0.9764, 0.1325, 0.75, 0.375, 0.75, 0.375, 0.5, 0.1325, 0.5, 0.8675, 0.5, 0.625, 0.5, 0.625, 0.75, 0.8675, 0.75, 0.3911, 0.4839, 0.6089, 0.4839, 0.6089, 0.2736, 0.3911, 0.2736, 0.625, 0.75, 0.625, 0.5, 0.375, 0.5, 0.375, 0.75, 0.6089, 0.7661, 0.3911, 0.7661, 0.3911, 0.9764, 0.6089, 0.9764, 0.1325, 0.75, 0.375, 0.75, 0.375, 0.5, 0.1325, 0.5, 0.8675, 0.5, 0.625, 0.5, 0.625, 0.75, 0.8675, 0.75, 0.6089, 0.9764, 0.3911, 0.9764, 0.375, 0.9925, 0.625, 0.9925, 0.3911, 0.2736, 0.6089, 0.2736, 0.625, 0.2575, 0.375, 0.2575, 0.3911, 0.2736, 0.6089, 0.2736, 0.625, 0.2575, 0.375, 0.2575, 0.6089, 0.9764, 0.3911, 0.9764, 0.375, 0.9925, 0.625, 0.9925, 0.3911, 0.4839, 0.3911, 0.2736, 0.375, 0.2575, 0.375, 0.5, 0.6089, 0.4839, 0.3911, 0.4839, 0.375, 0.5, 0.625, 0.5, 0.6089, 0.2736, 0.6089, 0.4839, 0.625, 0.5, 0.625, 0.2575, 0.3911, 0.7661, 0.6089, 0.7661, 0.625, 0.75, 0.375, 0.75, 0.6089, 0.7661, 0.6089, 0.9764, 0.625, 0.9925, 0.625, 0.75, 0.3911, 0.9764, 0.3911, 0.7661, 0.375, 0.75, 0.375, 0.9925, 0.3911, 0.4839, 0.3911, 0.2736, 0.375, 0.2575, 0.375, 0.5, 0.6089, 0.4839, 0.3911, 0.4839, 0.375, 0.5, 0.625, 0.5, 0.6089, 0.2736, 0.6089, 0.4839, 0.625, 0.5, 0.625, 0.2575, 0.3911, 0.7661, 0.6089, 0.7661, 0.625, 0.75, 0.375, 0.75, 0.6089, 0.7661, 0.6089, 0.9764, 0.625, 0.9925, 0.625, 0.75, 0.3911, 0.9764, 0.3911, 0.7661, 0.375, 0.75, 0.375, 0.9925])
me_cube_003.materials.append(mat_material_004)
me_cube_003.update()

# ---- objects
ob_plane = bpy.data.objects.new('Plane', me_plane)
ob_cube = bpy.data.objects.new('Cube', me_cube_003)

# ---- transforms, parenting, visibility, modifiers, constraints
ob_plane.location = (0.0, 0.0, 0.0)
ob_plane.scale = (76.05, 76.05, 76.05)
ob_cube.location = (45.04, -40.51, 24.71)
ob_cube.scale = (27.77, 27.77, 27.77)

# ---- collection membership
col_collection.objects.link(ob_plane)
col_collection.objects.link(ob_cube)

# ---- scene / render settings (as saved in the file)
scene.frame_start = 1; scene.frame_end = 250; scene.frame_set(1)
scene.render.engine = 'BLENDER_EEVEE_NEXT'
bpy.context.view_layer.update()

# ---- added for rendering (the .blend has no active camera and no usable light): camera, sun
cam_auto = bpy.data.cameras.new('AutoCamera')
cam_auto.lens = 50.0
cam_auto.sensor_width = 36.0
cam_auto.clip_end = 3632.93
ob_auto_camera = bpy.data.objects.new('AutoCamera', cam_auto)
scene.collection.objects.link(ob_auto_camera)
ob_auto_camera.location = (206.872, -247.839, 189.109)
ob_auto_camera.rotation_euler = (1.09748, -7.21219e-08, 0.694738)
scene.camera = ob_auto_camera
light_auto_sun = bpy.data.lights.new('AutoSun', 'SUN')
light_auto_sun.energy = 3.0
light_auto_sun.angle = 0.0523599
ob_auto_sun = bpy.data.objects.new('AutoSun', light_auto_sun)
scene.collection.objects.link(ob_auto_sun)
ob_auto_sun.rotation_euler = (0.872665, 0.174533, 0.523599)
bpy.context.view_layer.update()
